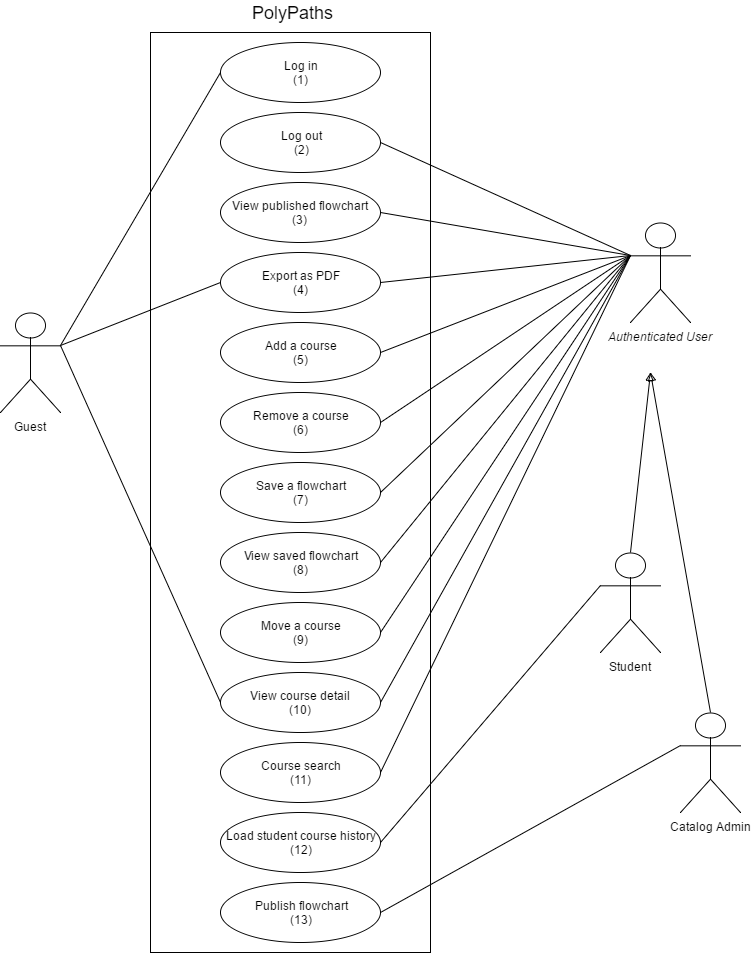

The diagram above was exported from draw.io. Its source (the exported page's mxGraphModel, read from the mxfile embedded in the PNG):
<mxGraphModel dx="1005" dy="725" grid="1" gridSize="10" guides="1" tooltips="1" connect="1" arrows="1" fold="1" page="1" pageScale="1" pageWidth="850" pageHeight="1100" background="#ffffff" math="0" shadow="0">
  <root>
    <mxCell id="0" />
    <mxCell id="1" parent="0" />
    <mxCell id="2" value="" style="whiteSpace=wrap;html=1;strokeColor=#000000;" parent="1" vertex="1">
      <mxGeometry x="250" y="80" width="280" height="920" as="geometry" />
    </mxCell>
    <mxCell id="44" style="edgeStyle=none;rounded=0;html=1;exitX=1;exitY=0.5;startArrow=none;startFill=0;endArrow=none;endFill=0;jettySize=auto;orthogonalLoop=1;strokeColor=#000000;entryX=0;entryY=0.3333333333333333;entryPerimeter=0;" parent="1" source="4" target="33" edge="1">
      <mxGeometry relative="1" as="geometry">
        <mxPoint x="600" y="230" as="targetPoint" />
      </mxGeometry>
    </mxCell>
    <mxCell id="4" value="Remove a course&lt;div&gt;(6)&lt;/div&gt;" style="ellipse;whiteSpace=wrap;html=1;strokeColor=#000000;" parent="1" vertex="1">
      <mxGeometry x="320" y="440" width="160" height="60" as="geometry" />
    </mxCell>
    <mxCell id="30" style="edgeStyle=none;rounded=0;html=1;exitX=0;exitY=0.5;entryX=1;entryY=0.3333333333333333;entryPerimeter=0;startArrow=none;startFill=0;endArrow=none;endFill=0;jettySize=auto;orthogonalLoop=1;strokeColor=#000000;" parent="1" source="5" target="26" edge="1">
      <mxGeometry relative="1" as="geometry" />
    </mxCell>
    <mxCell id="5" value="Log in&lt;div&gt;(1)&lt;/div&gt;" style="ellipse;whiteSpace=wrap;html=1;strokeColor=#000000;" parent="1" vertex="1">
      <mxGeometry x="320" y="90" width="160" height="60" as="geometry" />
    </mxCell>
    <mxCell id="6" value="Log out&lt;div&gt;(2)&lt;/div&gt;" style="ellipse;whiteSpace=wrap;html=1;strokeColor=#000000;" parent="1" vertex="1">
      <mxGeometry x="320" y="160" width="160" height="60" as="geometry" />
    </mxCell>
    <mxCell id="41" style="edgeStyle=none;rounded=0;html=1;exitX=1;exitY=0.5;startArrow=none;startFill=0;endArrow=none;endFill=0;jettySize=auto;orthogonalLoop=1;strokeColor=#000000;entryX=0;entryY=0.3333333333333333;entryPerimeter=0;" parent="1" source="7" target="33" edge="1">
      <mxGeometry relative="1" as="geometry">
        <mxPoint x="600" y="230" as="targetPoint" />
      </mxGeometry>
    </mxCell>
    <mxCell id="7" value="View published flowchart&lt;div&gt;(3)&lt;/div&gt;" style="ellipse;whiteSpace=wrap;html=1;strokeColor=#000000;" parent="1" vertex="1">
      <mxGeometry x="320" y="230" width="160" height="60" as="geometry" />
    </mxCell>
    <mxCell id="31" style="edgeStyle=none;rounded=0;html=1;exitX=0;exitY=0.5;entryX=1;entryY=0.3333333333333333;entryPerimeter=0;startArrow=none;startFill=0;endArrow=none;endFill=0;jettySize=auto;orthogonalLoop=1;strokeColor=#000000;" parent="1" source="8" target="26" edge="1">
      <mxGeometry relative="1" as="geometry" />
    </mxCell>
    <mxCell id="42" style="edgeStyle=none;rounded=0;html=1;exitX=1;exitY=0.5;startArrow=none;startFill=0;endArrow=none;endFill=0;jettySize=auto;orthogonalLoop=1;strokeColor=#000000;entryX=0;entryY=0.3333333333333333;entryPerimeter=0;" parent="1" source="8" target="33" edge="1">
      <mxGeometry relative="1" as="geometry">
        <mxPoint x="580" y="260" as="targetPoint" />
      </mxGeometry>
    </mxCell>
    <mxCell id="8" value="Export as PDF&lt;div&gt;(4)&lt;/div&gt;" style="ellipse;whiteSpace=wrap;html=1;strokeColor=#000000;" parent="1" vertex="1">
      <mxGeometry x="320" y="300" width="160" height="60" as="geometry" />
    </mxCell>
    <mxCell id="43" style="edgeStyle=none;rounded=0;html=1;exitX=1;exitY=0.5;entryX=0;entryY=0.3333333333333333;entryPerimeter=0;startArrow=none;startFill=0;endArrow=none;endFill=0;jettySize=auto;orthogonalLoop=1;strokeColor=#000000;" parent="1" source="9" target="33" edge="1">
      <mxGeometry relative="1" as="geometry" />
    </mxCell>
    <mxCell id="9" value="Add a course&lt;div&gt;(5)&lt;/div&gt;" style="ellipse;whiteSpace=wrap;html=1;strokeColor=#000000;" parent="1" vertex="1">
      <mxGeometry x="320" y="370" width="160" height="60" as="geometry" />
    </mxCell>
    <mxCell id="45" style="edgeStyle=none;rounded=0;html=1;exitX=1;exitY=0.5;entryX=0;entryY=0.3333333333333333;entryPerimeter=0;startArrow=none;startFill=0;endArrow=none;endFill=0;jettySize=auto;orthogonalLoop=1;strokeColor=#000000;" parent="1" source="10" target="33" edge="1">
      <mxGeometry relative="1" as="geometry" />
    </mxCell>
    <mxCell id="10" value="Save a flowchart&lt;div&gt;(7)&lt;/div&gt;" style="ellipse;whiteSpace=wrap;html=1;strokeColor=#000000;" parent="1" vertex="1">
      <mxGeometry x="320" y="510" width="160" height="60" as="geometry" />
    </mxCell>
    <mxCell id="46" style="edgeStyle=none;rounded=0;html=1;exitX=1;exitY=0.5;entryX=0;entryY=0.3333333333333333;entryPerimeter=0;startArrow=none;startFill=0;endArrow=none;endFill=0;jettySize=auto;orthogonalLoop=1;strokeColor=#000000;" parent="1" source="11" target="33" edge="1">
      <mxGeometry relative="1" as="geometry" />
    </mxCell>
    <mxCell id="11" value="View saved flowchart&lt;div&gt;(8)&lt;/div&gt;" style="ellipse;whiteSpace=wrap;html=1;strokeColor=#000000;" parent="1" vertex="1">
      <mxGeometry x="320" y="580" width="160" height="60" as="geometry" />
    </mxCell>
    <mxCell id="47" style="edgeStyle=none;rounded=0;html=1;exitX=1;exitY=0.5;startArrow=none;startFill=0;endArrow=none;endFill=0;jettySize=auto;orthogonalLoop=1;strokeColor=#000000;entryX=0;entryY=0.3333333333333333;entryPerimeter=0;" parent="1" source="12" target="33" edge="1">
      <mxGeometry relative="1" as="geometry">
        <mxPoint x="590" y="410" as="targetPoint" />
      </mxGeometry>
    </mxCell>
    <mxCell id="12" value="Move a course&lt;div&gt;(9)&lt;/div&gt;" style="ellipse;whiteSpace=wrap;html=1;strokeColor=#000000;aspect=fixed;" parent="1" vertex="1">
      <mxGeometry x="320" y="650" width="160" height="60" as="geometry" />
    </mxCell>
    <mxCell id="25" style="edgeStyle=none;rounded=0;html=1;exitX=1;exitY=0.5;entryX=0;entryY=0.3333333333333333;entryPerimeter=0;startArrow=none;startFill=0;endArrow=none;endFill=0;jettySize=auto;orthogonalLoop=1;strokeColor=#000000;" parent="1" source="13" target="18" edge="1">
      <mxGeometry relative="1" as="geometry" />
    </mxCell>
    <mxCell id="13" value="Load student course history&lt;div&gt;(12)&lt;/div&gt;" style="ellipse;whiteSpace=wrap;html=1;strokeColor=#000000;" parent="1" vertex="1">
      <mxGeometry x="320" y="860" width="160" height="60" as="geometry" />
    </mxCell>
    <mxCell id="32" style="edgeStyle=none;rounded=0;html=1;exitX=0;exitY=0.5;startArrow=none;startFill=0;endArrow=none;endFill=0;jettySize=auto;orthogonalLoop=1;strokeColor=#000000;entryX=1;entryY=0.3333333333333333;entryPerimeter=0;" parent="1" source="14" target="26" edge="1">
      <mxGeometry relative="1" as="geometry">
        <mxPoint x="100" y="450" as="targetPoint" />
      </mxGeometry>
    </mxCell>
    <mxCell id="48" style="edgeStyle=none;rounded=0;html=1;exitX=1;exitY=0.5;startArrow=none;startFill=0;endArrow=none;endFill=0;jettySize=auto;orthogonalLoop=1;strokeColor=#000000;entryX=0;entryY=0.3333333333333333;entryPerimeter=0;" parent="1" source="14" target="33" edge="1">
      <mxGeometry relative="1" as="geometry">
        <mxPoint x="600" y="388.8235294117647" as="targetPoint" />
      </mxGeometry>
    </mxCell>
    <mxCell id="14" value="View course detail&lt;div&gt;(10)&lt;/div&gt;" style="ellipse;whiteSpace=wrap;html=1;strokeColor=#000000;" parent="1" vertex="1">
      <mxGeometry x="320" y="720" width="160" height="60" as="geometry" />
    </mxCell>
    <mxCell id="24" style="rounded=0;html=1;exitX=1;exitY=0.5;entryX=0;entryY=0.3333333333333333;entryPerimeter=0;startArrow=none;startFill=0;endArrow=none;endFill=0;jettySize=auto;orthogonalLoop=1;strokeColor=#000000;" parent="1" source="16" target="17" edge="1">
      <mxGeometry relative="1" as="geometry" />
    </mxCell>
    <mxCell id="49" style="edgeStyle=none;rounded=0;html=1;exitX=1;exitY=0.5;startArrow=none;startFill=0;endArrow=none;endFill=0;jettySize=auto;orthogonalLoop=1;strokeColor=#000000;entryX=0;entryY=0.3333333333333333;entryPerimeter=0;" parent="1" source="15" target="33" edge="1">
      <mxGeometry relative="1" as="geometry">
        <mxPoint x="580" y="400" as="targetPoint" />
      </mxGeometry>
    </mxCell>
    <mxCell id="15" value="Course search&lt;div&gt;(11)&lt;/div&gt;" style="ellipse;whiteSpace=wrap;html=1;strokeColor=#000000;" parent="1" vertex="1">
      <mxGeometry x="320" y="790" width="160" height="60" as="geometry" />
    </mxCell>
    <mxCell id="16" value="Publish flowchart&lt;div&gt;(13)&lt;/div&gt;" style="ellipse;whiteSpace=wrap;html=1;strokeColor=#000000;" parent="1" vertex="1">
      <mxGeometry x="320" y="930" width="160" height="60" as="geometry" />
    </mxCell>
    <mxCell id="36" style="edgeStyle=none;rounded=0;html=1;exitX=0.5;exitY=0;exitPerimeter=0;startArrow=none;startFill=0;endArrow=block;endFill=0;jettySize=auto;orthogonalLoop=1;strokeColor=#000000;" parent="1" source="17" edge="1">
      <mxGeometry relative="1" as="geometry">
        <mxPoint x="750" y="420" as="targetPoint" />
      </mxGeometry>
    </mxCell>
    <mxCell id="17" value="Catalog Admin" style="shape=umlActor;verticalLabelPosition=bottom;labelBackgroundColor=#ffffff;verticalAlign=top;html=1;strokeColor=#000000;" parent="1" vertex="1">
      <mxGeometry x="780" y="760" width="60" height="100" as="geometry" />
    </mxCell>
    <mxCell id="35" style="edgeStyle=none;rounded=0;html=1;exitX=0.5;exitY=0;exitPerimeter=0;startArrow=none;startFill=0;endArrow=block;endFill=0;jettySize=auto;orthogonalLoop=1;strokeColor=#000000;" parent="1" source="18" edge="1">
      <mxGeometry relative="1" as="geometry">
        <mxPoint x="750" y="420" as="targetPoint" />
      </mxGeometry>
    </mxCell>
    <mxCell id="18" value="Student" style="shape=umlActor;verticalLabelPosition=bottom;labelBackgroundColor=#ffffff;verticalAlign=top;html=1;strokeColor=#000000;" parent="1" vertex="1">
      <mxGeometry x="700" y="600" width="60" height="100" as="geometry" />
    </mxCell>
    <mxCell id="26" value="Guest" style="shape=umlActor;verticalLabelPosition=bottom;labelBackgroundColor=#ffffff;verticalAlign=top;html=1;strokeColor=#000000;" parent="1" vertex="1">
      <mxGeometry x="100" y="360" width="60" height="100" as="geometry" />
    </mxCell>
    <mxCell id="39" style="edgeStyle=none;rounded=0;html=1;exitX=0;exitY=0.3333333333333333;exitPerimeter=0;entryX=1;entryY=0.5;startArrow=none;startFill=0;endArrow=none;endFill=0;jettySize=auto;orthogonalLoop=1;strokeColor=#000000;" parent="1" source="33" target="6" edge="1">
      <mxGeometry relative="1" as="geometry" />
    </mxCell>
    <mxCell id="33" value="&lt;i&gt;Authenticated User&lt;/i&gt;" style="shape=umlActor;verticalLabelPosition=bottom;labelBackgroundColor=#ffffff;verticalAlign=top;html=1;strokeColor=#000000;" parent="1" vertex="1">
      <mxGeometry x="730" y="270" width="60" height="100" as="geometry" />
    </mxCell>
    <mxCell id="70a8f8cb90a47d37-49" value="&lt;font style=&quot;font-size: 18px&quot;&gt;PolyPaths&lt;/font&gt;" style="text;html=1;resizable=0;points=[];autosize=1;align=left;verticalAlign=top;spacingTop=-4;" vertex="1" parent="1">
      <mxGeometry x="350" y="48" width="100" height="20" as="geometry" />
    </mxCell>
  </root>
</mxGraphModel>